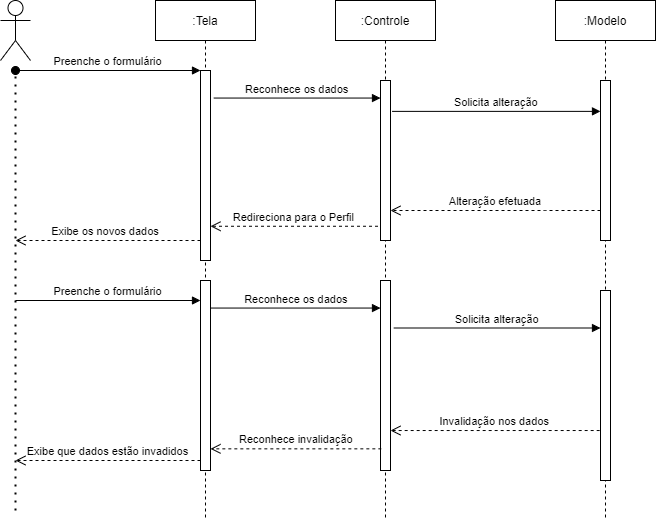

The diagram above was exported from draw.io. Its source (the exported page's mxGraphModel, read from the mxfile embedded in the PNG):
<mxGraphModel dx="2035" dy="635" grid="1" gridSize="10" guides="1" tooltips="1" connect="1" arrows="1" fold="1" page="1" pageScale="1" pageWidth="850" pageHeight="1100" math="0" shadow="0">
  <root>
    <mxCell id="0" />
    <mxCell id="1" parent="0" />
    <mxCell id="3nuBFxr9cyL0pnOWT2aG-1" value=":Tela" style="shape=umlLifeline;perimeter=lifelinePerimeter;container=1;collapsible=0;recursiveResize=0;rounded=0;shadow=0;strokeWidth=1;" parent="1" vertex="1">
      <mxGeometry x="120" y="80" width="100" height="520" as="geometry" />
    </mxCell>
    <mxCell id="3nuBFxr9cyL0pnOWT2aG-2" value="" style="points=[];perimeter=orthogonalPerimeter;rounded=0;shadow=0;strokeWidth=1;" parent="3nuBFxr9cyL0pnOWT2aG-1" vertex="1">
      <mxGeometry x="45" y="70" width="10" height="190" as="geometry" />
    </mxCell>
    <mxCell id="3nuBFxr9cyL0pnOWT2aG-3" value="Preenche o formulário" style="verticalAlign=bottom;startArrow=oval;endArrow=block;startSize=8;shadow=0;strokeWidth=1;" parent="3nuBFxr9cyL0pnOWT2aG-1" target="3nuBFxr9cyL0pnOWT2aG-2" edge="1">
      <mxGeometry relative="1" as="geometry">
        <mxPoint x="-140" y="70" as="sourcePoint" />
      </mxGeometry>
    </mxCell>
    <mxCell id="Zq7bMKyo_4b1RGVpwbas-11" value="" style="points=[];perimeter=orthogonalPerimeter;rounded=0;shadow=0;strokeWidth=1;" vertex="1" parent="3nuBFxr9cyL0pnOWT2aG-1">
      <mxGeometry x="45" y="280" width="10" height="190" as="geometry" />
    </mxCell>
    <mxCell id="3nuBFxr9cyL0pnOWT2aG-5" value=":Controle" style="shape=umlLifeline;perimeter=lifelinePerimeter;container=1;collapsible=0;recursiveResize=0;rounded=0;shadow=0;strokeWidth=1;" parent="1" vertex="1">
      <mxGeometry x="300" y="80" width="100" height="520" as="geometry" />
    </mxCell>
    <mxCell id="3nuBFxr9cyL0pnOWT2aG-6" value="" style="points=[];perimeter=orthogonalPerimeter;rounded=0;shadow=0;strokeWidth=1;" parent="3nuBFxr9cyL0pnOWT2aG-5" vertex="1">
      <mxGeometry x="45" y="80" width="10" height="160" as="geometry" />
    </mxCell>
    <mxCell id="Zq7bMKyo_4b1RGVpwbas-10" value="" style="points=[];perimeter=orthogonalPerimeter;rounded=0;shadow=0;strokeWidth=1;" vertex="1" parent="3nuBFxr9cyL0pnOWT2aG-5">
      <mxGeometry x="45" y="280" width="10" height="190" as="geometry" />
    </mxCell>
    <mxCell id="3nuBFxr9cyL0pnOWT2aG-7" value="Redireciona para o Perfil" style="verticalAlign=bottom;endArrow=open;dashed=1;endSize=8;shadow=0;strokeWidth=1;exitX=-0.25;exitY=0.911;exitDx=0;exitDy=0;exitPerimeter=0;" parent="1" source="3nuBFxr9cyL0pnOWT2aG-6" target="3nuBFxr9cyL0pnOWT2aG-2" edge="1">
      <mxGeometry relative="1" as="geometry">
        <mxPoint x="275" y="236" as="targetPoint" />
        <mxPoint x="347" y="299" as="sourcePoint" />
      </mxGeometry>
    </mxCell>
    <mxCell id="3nuBFxr9cyL0pnOWT2aG-8" value="Reconhece os dados" style="verticalAlign=bottom;endArrow=block;shadow=0;strokeWidth=1;exitX=1.333;exitY=0.145;exitDx=0;exitDy=0;exitPerimeter=0;" parent="1" source="3nuBFxr9cyL0pnOWT2aG-2" target="3nuBFxr9cyL0pnOWT2aG-6" edge="1">
      <mxGeometry relative="1" as="geometry">
        <mxPoint x="275" y="160" as="sourcePoint" />
      </mxGeometry>
    </mxCell>
    <mxCell id="3nuBFxr9cyL0pnOWT2aG-9" value="Solicita alteração" style="verticalAlign=bottom;endArrow=block;shadow=0;strokeWidth=1;exitX=1.167;exitY=0.193;exitDx=0;exitDy=0;exitPerimeter=0;" parent="1" source="3nuBFxr9cyL0pnOWT2aG-6" target="Zq7bMKyo_4b1RGVpwbas-3" edge="1">
      <mxGeometry relative="1" as="geometry">
        <mxPoint x="240" y="200" as="sourcePoint" />
        <mxPoint x="510" y="200" as="targetPoint" />
      </mxGeometry>
    </mxCell>
    <mxCell id="3nuBFxr9cyL0pnOWT2aG-10" value="Alteração efetuada" style="verticalAlign=bottom;endArrow=open;dashed=1;endSize=8;shadow=0;strokeWidth=1;" parent="1" source="Zq7bMKyo_4b1RGVpwbas-3" target="3nuBFxr9cyL0pnOWT2aG-6" edge="1">
      <mxGeometry relative="1" as="geometry">
        <mxPoint x="240" y="257" as="targetPoint" />
        <mxPoint x="510" y="276" as="sourcePoint" />
        <Array as="points">
          <mxPoint x="500" y="290" />
        </Array>
      </mxGeometry>
    </mxCell>
    <mxCell id="Zq7bMKyo_4b1RGVpwbas-2" value=":Modelo" style="shape=umlLifeline;perimeter=lifelinePerimeter;container=1;collapsible=0;recursiveResize=0;rounded=0;shadow=0;strokeWidth=1;" vertex="1" parent="1">
      <mxGeometry x="520" y="80" width="100" height="520" as="geometry" />
    </mxCell>
    <mxCell id="Zq7bMKyo_4b1RGVpwbas-3" value="" style="points=[];perimeter=orthogonalPerimeter;rounded=0;shadow=0;strokeWidth=1;" vertex="1" parent="Zq7bMKyo_4b1RGVpwbas-2">
      <mxGeometry x="45" y="80" width="10" height="160" as="geometry" />
    </mxCell>
    <mxCell id="Zq7bMKyo_4b1RGVpwbas-12" value="" style="points=[];perimeter=orthogonalPerimeter;rounded=0;shadow=0;strokeWidth=1;" vertex="1" parent="Zq7bMKyo_4b1RGVpwbas-2">
      <mxGeometry x="45" y="290" width="10" height="190" as="geometry" />
    </mxCell>
    <mxCell id="Zq7bMKyo_4b1RGVpwbas-16" value="Exibe os novos dados" style="verticalAlign=bottom;endArrow=open;dashed=1;endSize=8;shadow=0;strokeWidth=1;" edge="1" parent="1" source="3nuBFxr9cyL0pnOWT2aG-2">
      <mxGeometry x="0.027" relative="1" as="geometry">
        <mxPoint x="-20" y="320" as="targetPoint" />
        <mxPoint x="160" y="320" as="sourcePoint" />
        <Array as="points">
          <mxPoint x="110" y="320" />
        </Array>
        <mxPoint as="offset" />
      </mxGeometry>
    </mxCell>
    <mxCell id="Zq7bMKyo_4b1RGVpwbas-17" value="Exibe que dados estão invadidos" style="verticalAlign=bottom;endArrow=open;dashed=1;endSize=8;shadow=0;strokeWidth=1;" edge="1" parent="1" source="Zq7bMKyo_4b1RGVpwbas-11">
      <mxGeometry relative="1" as="geometry">
        <mxPoint x="-20" y="540" as="targetPoint" />
        <mxPoint x="160" y="540" as="sourcePoint" />
      </mxGeometry>
    </mxCell>
    <mxCell id="Zq7bMKyo_4b1RGVpwbas-18" value="Reconhece invalidação" style="verticalAlign=bottom;endArrow=open;dashed=1;endSize=8;exitX=0.083;exitY=0.886;shadow=0;strokeWidth=1;exitDx=0;exitDy=0;exitPerimeter=0;" edge="1" parent="1" source="Zq7bMKyo_4b1RGVpwbas-10" target="Zq7bMKyo_4b1RGVpwbas-11">
      <mxGeometry relative="1" as="geometry">
        <mxPoint x="180" y="528" as="targetPoint" />
        <mxPoint x="330" y="520" as="sourcePoint" />
      </mxGeometry>
    </mxCell>
    <mxCell id="Zq7bMKyo_4b1RGVpwbas-19" value="Invalidação nos dados" style="verticalAlign=bottom;endArrow=open;dashed=1;endSize=8;shadow=0;strokeWidth=1;exitX=-0.083;exitY=0.737;exitDx=0;exitDy=0;exitPerimeter=0;" edge="1" parent="1" source="Zq7bMKyo_4b1RGVpwbas-12" target="Zq7bMKyo_4b1RGVpwbas-10">
      <mxGeometry relative="1" as="geometry">
        <mxPoint x="370" y="510" as="targetPoint" />
        <mxPoint x="540" y="510" as="sourcePoint" />
      </mxGeometry>
    </mxCell>
    <mxCell id="Zq7bMKyo_4b1RGVpwbas-20" value="Reconhece os dados" style="verticalAlign=bottom;endArrow=block;shadow=0;strokeWidth=1;exitX=1.083;exitY=0.145;exitDx=0;exitDy=0;exitPerimeter=0;" edge="1" parent="1" source="Zq7bMKyo_4b1RGVpwbas-11" target="Zq7bMKyo_4b1RGVpwbas-10">
      <mxGeometry relative="1" as="geometry">
        <mxPoint x="180" y="380" as="sourcePoint" />
        <mxPoint x="350" y="380" as="targetPoint" />
      </mxGeometry>
    </mxCell>
    <mxCell id="Zq7bMKyo_4b1RGVpwbas-21" value="Solicita alteração" style="verticalAlign=bottom;endArrow=block;shadow=0;strokeWidth=1;exitX=1.333;exitY=0.25;exitDx=0;exitDy=0;exitPerimeter=0;" edge="1" parent="1" source="Zq7bMKyo_4b1RGVpwbas-10" target="Zq7bMKyo_4b1RGVpwbas-12">
      <mxGeometry relative="1" as="geometry">
        <mxPoint x="370" y="370" as="sourcePoint" />
        <mxPoint x="540" y="370" as="targetPoint" />
      </mxGeometry>
    </mxCell>
    <mxCell id="Zq7bMKyo_4b1RGVpwbas-22" value="Preenche o formulário" style="verticalAlign=bottom;endArrow=block;shadow=0;strokeWidth=1;" edge="1" parent="1" target="Zq7bMKyo_4b1RGVpwbas-11">
      <mxGeometry relative="1" as="geometry">
        <mxPoint x="-20" y="380" as="sourcePoint" />
        <mxPoint x="160" y="370" as="targetPoint" />
      </mxGeometry>
    </mxCell>
    <mxCell id="Zq7bMKyo_4b1RGVpwbas-23" value="" style="shape=umlActor;verticalLabelPosition=bottom;verticalAlign=top;html=1;outlineConnect=0;" vertex="1" parent="1">
      <mxGeometry x="-35" y="80" width="30" height="60" as="geometry" />
    </mxCell>
    <mxCell id="Zq7bMKyo_4b1RGVpwbas-25" value="" style="endArrow=none;dashed=1;html=1;dashPattern=1 3;strokeWidth=2;startSize=8;endSize=8;" edge="1" parent="1">
      <mxGeometry width="50" height="50" relative="1" as="geometry">
        <mxPoint x="-20" y="590" as="sourcePoint" />
        <mxPoint x="-20" y="150" as="targetPoint" />
      </mxGeometry>
    </mxCell>
  </root>
</mxGraphModel>